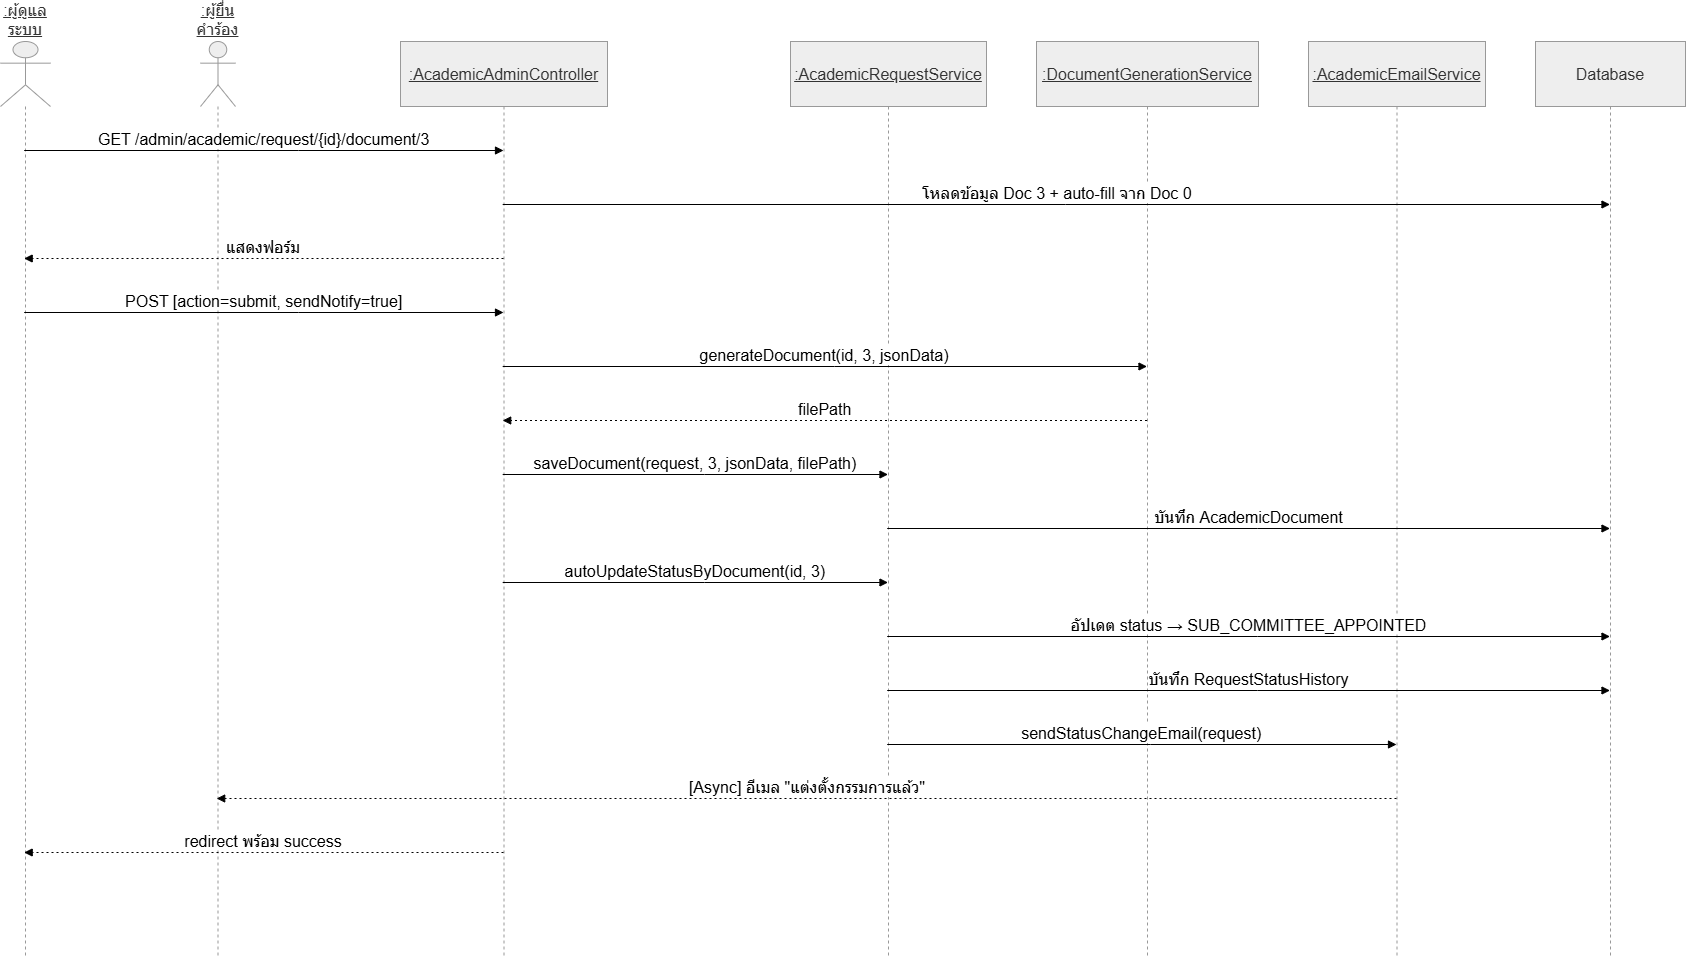

The diagram above was exported from draw.io. Its source (the exported page's mxGraphModel, read from the mxfile embedded in the PNG):
<mxGraphModel dx="1895" dy="2233" grid="1" gridSize="10" guides="1" tooltips="1" connect="1" arrows="1" fold="1" page="1" pageScale="1" pageWidth="850" pageHeight="1100" math="0" shadow="0">
  <root>
    <mxCell id="0" />
    <mxCell id="1" parent="0" />
    <mxCell id="MR80kSXQOmtlCcYQZT8U-1" parent="1" style="shape=umlLifeline;perimeter=lifelinePerimeter;whiteSpace=wrap;container=1;dropTarget=0;collapsible=0;recursiveResize=0;outlineConnect=0;portConstraint=eastwest;newEdgeStyle={&quot;edgeStyle&quot;:&quot;elbowEdgeStyle&quot;,&quot;elbow&quot;:&quot;vertical&quot;,&quot;curved&quot;:0,&quot;rounded&quot;:0};participant=umlActor;verticalAlign=bottom;labelPosition=center;verticalLabelPosition=top;align=center;size=65;fillColor=light-dark(#eeeeee,#1f2020);strokeColor=light-dark(#999999,#cccccc);fontColor=light-dark(#333333,#cccccc);fontSize=16;fontStyle=4" value=":ผู้ดูแลระบบ" vertex="1">
      <mxGeometry height="916" width="50" x="20" y="20" as="geometry" />
    </mxCell>
    <mxCell id="MR80kSXQOmtlCcYQZT8U-2" parent="1" style="shape=umlLifeline;perimeter=lifelinePerimeter;whiteSpace=wrap;container=1;dropTarget=0;collapsible=0;recursiveResize=0;outlineConnect=0;portConstraint=eastwest;newEdgeStyle={&quot;edgeStyle&quot;:&quot;elbowEdgeStyle&quot;,&quot;elbow&quot;:&quot;vertical&quot;,&quot;curved&quot;:0,&quot;rounded&quot;:0};participant=umlActor;verticalAlign=bottom;labelPosition=center;verticalLabelPosition=top;align=center;size=65;fillColor=light-dark(#eeeeee,#1f2020);strokeColor=light-dark(#999999,#cccccc);fontColor=light-dark(#333333,#cccccc);fontSize=16;fontStyle=4" value=":ผู้ยื่นคำร้อง" vertex="1">
      <mxGeometry height="916" width="35" x="220" y="20" as="geometry" />
    </mxCell>
    <mxCell id="MR80kSXQOmtlCcYQZT8U-3" parent="1" style="shape=umlLifeline;perimeter=lifelinePerimeter;whiteSpace=wrap;container=1;dropTarget=0;collapsible=0;recursiveResize=0;outlineConnect=0;portConstraint=eastwest;newEdgeStyle={&quot;edgeStyle&quot;:&quot;elbowEdgeStyle&quot;,&quot;elbow&quot;:&quot;vertical&quot;,&quot;curved&quot;:0,&quot;rounded&quot;:0};size=65;fillColor=light-dark(#eeeeee,#1f2020);strokeColor=light-dark(#999999,#cccccc);fontColor=light-dark(#333333,#cccccc);fontSize=16;fontStyle=4" value=":AcademicAdminController" vertex="1">
      <mxGeometry height="916" width="207" x="420" y="20" as="geometry" />
    </mxCell>
    <mxCell id="MR80kSXQOmtlCcYQZT8U-4" parent="1" style="shape=umlLifeline;perimeter=lifelinePerimeter;whiteSpace=wrap;container=1;dropTarget=0;collapsible=0;recursiveResize=0;outlineConnect=0;portConstraint=eastwest;newEdgeStyle={&quot;edgeStyle&quot;:&quot;elbowEdgeStyle&quot;,&quot;elbow&quot;:&quot;vertical&quot;,&quot;curved&quot;:0,&quot;rounded&quot;:0};size=65;fillColor=light-dark(#eeeeee,#1f2020);strokeColor=light-dark(#999999,#cccccc);fontColor=light-dark(#333333,#cccccc);fontSize=16;fontStyle=4" value=":AcademicRequestService" vertex="1">
      <mxGeometry height="916" width="196" x="810" y="20" as="geometry" />
    </mxCell>
    <mxCell id="MR80kSXQOmtlCcYQZT8U-5" parent="1" style="shape=umlLifeline;perimeter=lifelinePerimeter;whiteSpace=wrap;container=1;dropTarget=0;collapsible=0;recursiveResize=0;outlineConnect=0;portConstraint=eastwest;newEdgeStyle={&quot;edgeStyle&quot;:&quot;elbowEdgeStyle&quot;,&quot;elbow&quot;:&quot;vertical&quot;,&quot;curved&quot;:0,&quot;rounded&quot;:0};size=65;fillColor=light-dark(#eeeeee,#1f2020);strokeColor=light-dark(#999999,#cccccc);fontColor=light-dark(#333333,#cccccc);fontSize=16;fontStyle=4" value=":DocumentGenerationService" vertex="1">
      <mxGeometry height="916" width="222" x="1056" y="20" as="geometry" />
    </mxCell>
    <mxCell id="MR80kSXQOmtlCcYQZT8U-6" parent="1" style="shape=umlLifeline;perimeter=lifelinePerimeter;whiteSpace=wrap;container=1;dropTarget=0;collapsible=0;recursiveResize=0;outlineConnect=0;portConstraint=eastwest;newEdgeStyle={&quot;edgeStyle&quot;:&quot;elbowEdgeStyle&quot;,&quot;elbow&quot;:&quot;vertical&quot;,&quot;curved&quot;:0,&quot;rounded&quot;:0};size=65;fillColor=light-dark(#eeeeee,#1f2020);strokeColor=light-dark(#999999,#cccccc);fontColor=light-dark(#333333,#cccccc);fontSize=16;fontStyle=4" value=":AcademicEmailService" vertex="1">
      <mxGeometry height="916" width="177" x="1328" y="20" as="geometry" />
    </mxCell>
    <mxCell id="MR80kSXQOmtlCcYQZT8U-7" parent="1" style="shape=umlLifeline;perimeter=lifelinePerimeter;whiteSpace=wrap;container=1;dropTarget=0;collapsible=0;recursiveResize=0;outlineConnect=0;portConstraint=eastwest;newEdgeStyle={&quot;edgeStyle&quot;:&quot;elbowEdgeStyle&quot;,&quot;elbow&quot;:&quot;vertical&quot;,&quot;curved&quot;:0,&quot;rounded&quot;:0};size=65;fillColor=light-dark(#eeeeee,#1f2020);strokeColor=light-dark(#999999,#cccccc);fontColor=light-dark(#333333,#cccccc);fontSize=16;" value="Database" vertex="1">
      <mxGeometry height="916" width="150" x="1555" y="20" as="geometry" />
    </mxCell>
    <mxCell id="MR80kSXQOmtlCcYQZT8U-8" edge="1" parent="1" source="MR80kSXQOmtlCcYQZT8U-1" style="verticalAlign=bottom;edgeStyle=elbowEdgeStyle;elbow=vertical;curved=0;rounded=0;endArrow=block;fontSize=16;" target="MR80kSXQOmtlCcYQZT8U-3" value="GET /admin/academic/request/{id}/document/3">
      <mxGeometry relative="1" as="geometry">
        <Array as="points">
          <mxPoint x="318" y="129" />
        </Array>
      </mxGeometry>
    </mxCell>
    <mxCell id="MR80kSXQOmtlCcYQZT8U-9" edge="1" parent="1" source="MR80kSXQOmtlCcYQZT8U-3" style="verticalAlign=bottom;edgeStyle=elbowEdgeStyle;elbow=vertical;curved=0;rounded=0;endArrow=block;fontSize=16;" target="MR80kSXQOmtlCcYQZT8U-7" value="โหลดข้อมูล Doc 3 + auto-fill จาก Doc 0">
      <mxGeometry relative="1" as="geometry">
        <Array as="points">
          <mxPoint x="1085" y="183" />
        </Array>
      </mxGeometry>
    </mxCell>
    <mxCell id="MR80kSXQOmtlCcYQZT8U-10" edge="1" parent="1" source="MR80kSXQOmtlCcYQZT8U-3" style="verticalAlign=bottom;edgeStyle=elbowEdgeStyle;elbow=vertical;curved=0;rounded=0;dashed=1;dashPattern=2 3;endArrow=block;fontSize=16;" target="MR80kSXQOmtlCcYQZT8U-1" value="แสดงฟอร์ม">
      <mxGeometry relative="1" as="geometry">
        <Array as="points">
          <mxPoint x="321" y="237" />
        </Array>
      </mxGeometry>
    </mxCell>
    <mxCell id="MR80kSXQOmtlCcYQZT8U-11" edge="1" parent="1" source="MR80kSXQOmtlCcYQZT8U-1" style="verticalAlign=bottom;edgeStyle=elbowEdgeStyle;elbow=vertical;curved=0;rounded=0;endArrow=block;fontSize=16;" target="MR80kSXQOmtlCcYQZT8U-3" value="POST [action=submit, sendNotify=true]">
      <mxGeometry relative="1" as="geometry">
        <Array as="points">
          <mxPoint x="318" y="291" />
        </Array>
      </mxGeometry>
    </mxCell>
    <mxCell id="MR80kSXQOmtlCcYQZT8U-12" edge="1" parent="1" source="MR80kSXQOmtlCcYQZT8U-3" style="verticalAlign=bottom;edgeStyle=elbowEdgeStyle;elbow=vertical;curved=0;rounded=0;endArrow=block;fontSize=16;" target="MR80kSXQOmtlCcYQZT8U-5" value="generateDocument(id, 3, jsonData)">
      <mxGeometry relative="1" as="geometry">
        <Array as="points">
          <mxPoint x="854" y="345" />
        </Array>
      </mxGeometry>
    </mxCell>
    <mxCell id="MR80kSXQOmtlCcYQZT8U-13" edge="1" parent="1" source="MR80kSXQOmtlCcYQZT8U-5" style="verticalAlign=bottom;edgeStyle=elbowEdgeStyle;elbow=vertical;curved=0;rounded=0;dashed=1;dashPattern=2 3;endArrow=block;fontSize=16;" target="MR80kSXQOmtlCcYQZT8U-3" value="filePath">
      <mxGeometry relative="1" as="geometry">
        <Array as="points">
          <mxPoint x="857" y="399" />
        </Array>
      </mxGeometry>
    </mxCell>
    <mxCell id="MR80kSXQOmtlCcYQZT8U-14" edge="1" parent="1" source="MR80kSXQOmtlCcYQZT8U-3" style="verticalAlign=bottom;edgeStyle=elbowEdgeStyle;elbow=vertical;curved=0;rounded=0;endArrow=block;fontSize=16;" target="MR80kSXQOmtlCcYQZT8U-4" value="saveDocument(request, 3, jsonData, filePath)">
      <mxGeometry relative="1" as="geometry">
        <Array as="points">
          <mxPoint x="724" y="453" />
        </Array>
      </mxGeometry>
    </mxCell>
    <mxCell id="MR80kSXQOmtlCcYQZT8U-15" edge="1" parent="1" source="MR80kSXQOmtlCcYQZT8U-4" style="verticalAlign=bottom;edgeStyle=elbowEdgeStyle;elbow=vertical;curved=0;rounded=0;endArrow=block;fontSize=16;" target="MR80kSXQOmtlCcYQZT8U-7" value="บันทึก AcademicDocument">
      <mxGeometry relative="1" as="geometry">
        <Array as="points">
          <mxPoint x="1277" y="507" />
        </Array>
      </mxGeometry>
    </mxCell>
    <mxCell id="MR80kSXQOmtlCcYQZT8U-16" edge="1" parent="1" source="MR80kSXQOmtlCcYQZT8U-3" style="verticalAlign=bottom;edgeStyle=elbowEdgeStyle;elbow=vertical;curved=0;rounded=0;endArrow=block;fontSize=16;" target="MR80kSXQOmtlCcYQZT8U-4" value="autoUpdateStatusByDocument(id, 3)">
      <mxGeometry relative="1" as="geometry">
        <Array as="points">
          <mxPoint x="724" y="561" />
        </Array>
      </mxGeometry>
    </mxCell>
    <mxCell id="MR80kSXQOmtlCcYQZT8U-17" edge="1" parent="1" source="MR80kSXQOmtlCcYQZT8U-4" style="verticalAlign=bottom;edgeStyle=elbowEdgeStyle;elbow=vertical;curved=0;rounded=0;endArrow=block;fontSize=16;" target="MR80kSXQOmtlCcYQZT8U-7" value="อัปเดต status → SUB_COMMITTEE_APPOINTED">
      <mxGeometry relative="1" as="geometry">
        <Array as="points">
          <mxPoint x="1277" y="615" />
        </Array>
      </mxGeometry>
    </mxCell>
    <mxCell id="MR80kSXQOmtlCcYQZT8U-18" edge="1" parent="1" source="MR80kSXQOmtlCcYQZT8U-4" style="verticalAlign=bottom;edgeStyle=elbowEdgeStyle;elbow=vertical;curved=0;rounded=0;endArrow=block;fontSize=16;" target="MR80kSXQOmtlCcYQZT8U-7" value="บันทึก RequestStatusHistory">
      <mxGeometry relative="1" as="geometry">
        <Array as="points">
          <mxPoint x="1277" y="669" />
        </Array>
      </mxGeometry>
    </mxCell>
    <mxCell id="MR80kSXQOmtlCcYQZT8U-19" edge="1" parent="1" source="MR80kSXQOmtlCcYQZT8U-4" style="verticalAlign=bottom;edgeStyle=elbowEdgeStyle;elbow=vertical;curved=0;rounded=0;endArrow=block;fontSize=16;" target="MR80kSXQOmtlCcYQZT8U-6" value="sendStatusChangeEmail(request)">
      <mxGeometry relative="1" as="geometry">
        <Array as="points">
          <mxPoint x="1170" y="723" />
        </Array>
      </mxGeometry>
    </mxCell>
    <mxCell id="MR80kSXQOmtlCcYQZT8U-20" edge="1" parent="1" source="MR80kSXQOmtlCcYQZT8U-6" style="verticalAlign=bottom;edgeStyle=elbowEdgeStyle;elbow=vertical;curved=0;rounded=0;dashed=1;dashPattern=2 3;endArrow=block;fontSize=16;" target="MR80kSXQOmtlCcYQZT8U-2" value="[Async] อีเมล &quot;แต่งตั้งกรรมการแล้ว&quot;">
      <mxGeometry relative="1" as="geometry">
        <Array as="points">
          <mxPoint x="867" y="777" />
        </Array>
      </mxGeometry>
    </mxCell>
    <mxCell id="MR80kSXQOmtlCcYQZT8U-21" edge="1" parent="1" source="MR80kSXQOmtlCcYQZT8U-3" style="verticalAlign=bottom;edgeStyle=elbowEdgeStyle;elbow=vertical;curved=0;rounded=0;dashed=1;dashPattern=2 3;endArrow=block;fontSize=16;" target="MR80kSXQOmtlCcYQZT8U-1" value="redirect พร้อม success">
      <mxGeometry relative="1" as="geometry">
        <Array as="points">
          <mxPoint x="321" y="831" />
        </Array>
      </mxGeometry>
    </mxCell>
  </root>
</mxGraphModel>